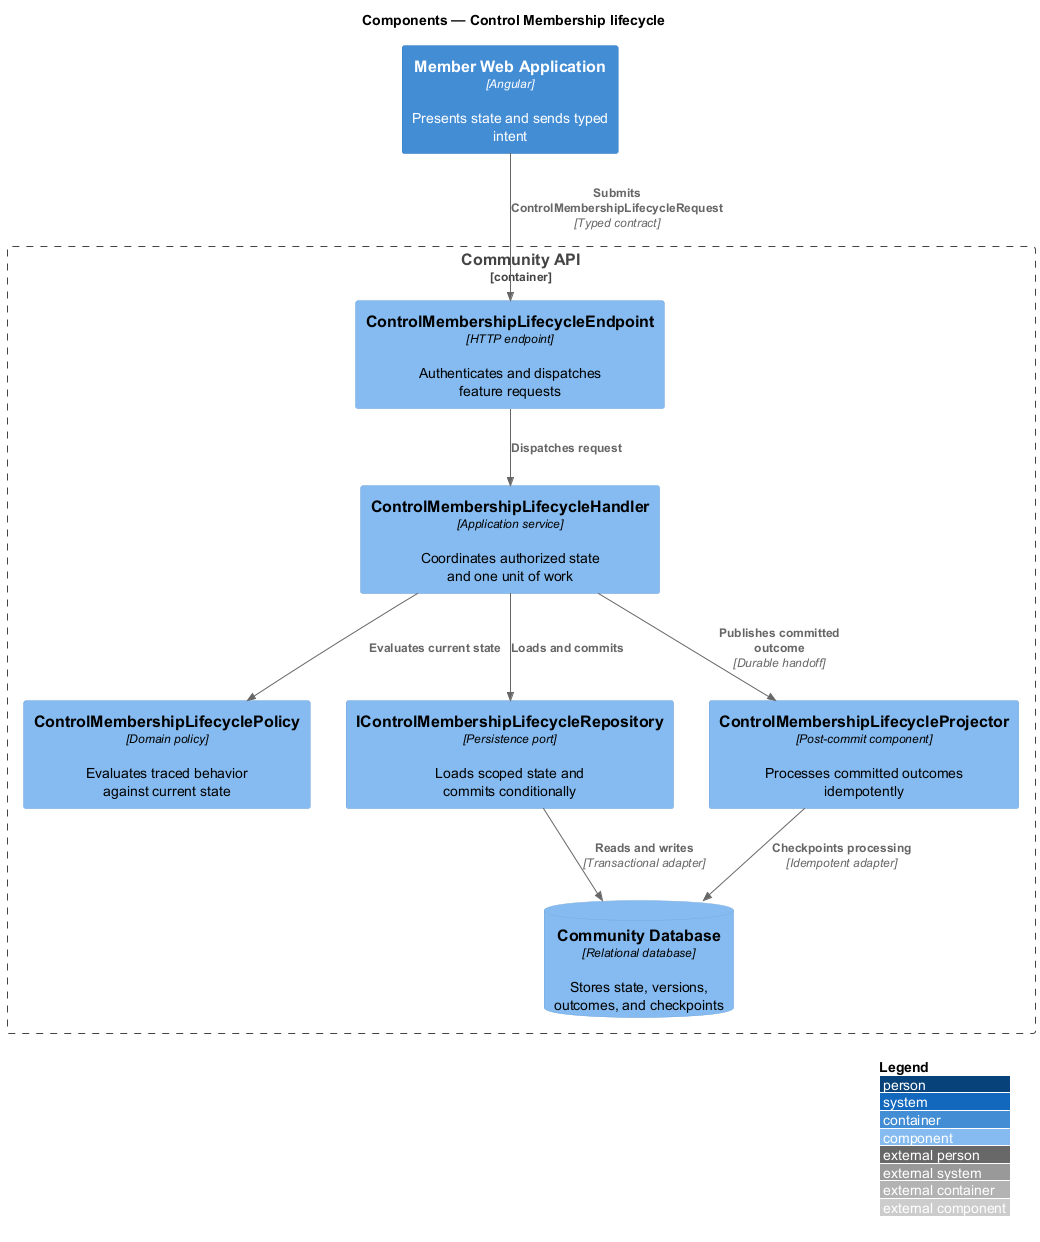

The diagram above was rendered by PlantUML. Its source (embedded in the PNG):
@startuml
!include <C4/C4_Component>
LAYOUT_WITH_LEGEND()
title Components — Control Membership lifecycle

Container(frontend, "Member Web Application", "Angular", "Presents state and sends typed intent")
Container_Boundary(backend, "Community API") {
  Component(endpoint, "ControlMembershipLifecycleEndpoint", "HTTP endpoint", "Authenticates and dispatches feature requests")
  Component(handler, "ControlMembershipLifecycleHandler", "Application service", "Coordinates authorized state and one unit of work")
  Component(policy, "ControlMembershipLifecyclePolicy", "Domain policy", "Evaluates traced behavior against current state")
  Component(repository, "IControlMembershipLifecycleRepository", "Persistence port", "Loads scoped state and commits conditionally")
  Component(projector, "ControlMembershipLifecycleProjector", "Post-commit component", "Processes committed outcomes idempotently")
  ComponentDb(store, "Community Database", "Relational database", "Stores state, versions, outcomes, and checkpoints")
}

Rel(frontend, endpoint, "Submits ControlMembershipLifecycleRequest", "Typed contract")
Rel(endpoint, handler, "Dispatches request")
Rel(handler, policy, "Evaluates current state")
Rel(handler, repository, "Loads and commits")
Rel(repository, store, "Reads and writes", "Transactional adapter")
Rel(handler, projector, "Publishes committed outcome", "Durable handoff")
Rel(projector, store, "Checkpoints processing", "Idempotent adapter")
@enduml